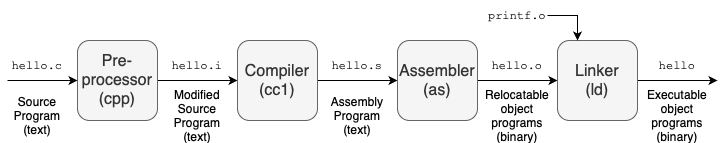

The diagram above was exported from draw.io. Its source (the exported page's mxGraphModel, read from the mxfile embedded in the PNG):
<mxGraphModel dx="826" dy="565" grid="1" gridSize="10" guides="1" tooltips="1" connect="1" arrows="1" fold="1" page="1" pageScale="1" pageWidth="850" pageHeight="1100" math="0" shadow="0">
  <root>
    <mxCell id="0" />
    <mxCell id="1" parent="0" />
    <mxCell id="haDbdKTQEUvPxCoONBYT-5" value="" style="edgeStyle=orthogonalEdgeStyle;rounded=0;orthogonalLoop=1;jettySize=auto;html=1;" edge="1" parent="1" source="haDbdKTQEUvPxCoONBYT-1" target="haDbdKTQEUvPxCoONBYT-4">
      <mxGeometry relative="1" as="geometry" />
    </mxCell>
    <mxCell id="haDbdKTQEUvPxCoONBYT-1" value="Pre-processor&lt;div&gt;(cpp)&lt;/div&gt;" style="whiteSpace=wrap;html=1;aspect=fixed;rounded=1;fillColor=#f5f5f5;fontColor=#333333;strokeColor=#666666;fontSize=16;" vertex="1" parent="1">
      <mxGeometry x="160" y="190" width="80" height="80" as="geometry" />
    </mxCell>
    <mxCell id="haDbdKTQEUvPxCoONBYT-7" value="" style="edgeStyle=orthogonalEdgeStyle;rounded=0;orthogonalLoop=1;jettySize=auto;html=1;" edge="1" parent="1" source="haDbdKTQEUvPxCoONBYT-4" target="haDbdKTQEUvPxCoONBYT-6">
      <mxGeometry relative="1" as="geometry" />
    </mxCell>
    <mxCell id="haDbdKTQEUvPxCoONBYT-4" value="Compiler&lt;div&gt;(cc1)&lt;/div&gt;" style="whiteSpace=wrap;html=1;aspect=fixed;rounded=1;fillColor=#f5f5f5;fontColor=#333333;strokeColor=#666666;fontSize=16;" vertex="1" parent="1">
      <mxGeometry x="320" y="190" width="80" height="80" as="geometry" />
    </mxCell>
    <mxCell id="haDbdKTQEUvPxCoONBYT-17" value="" style="edgeStyle=orthogonalEdgeStyle;rounded=0;orthogonalLoop=1;jettySize=auto;html=1;" edge="1" parent="1" source="haDbdKTQEUvPxCoONBYT-6" target="haDbdKTQEUvPxCoONBYT-16">
      <mxGeometry relative="1" as="geometry" />
    </mxCell>
    <mxCell id="haDbdKTQEUvPxCoONBYT-6" value="Assembler&lt;div&gt;(as)&lt;/div&gt;" style="whiteSpace=wrap;html=1;aspect=fixed;rounded=1;fillColor=#f5f5f5;fontColor=#333333;strokeColor=#666666;fontSize=16;" vertex="1" parent="1">
      <mxGeometry x="480" y="190" width="80" height="80" as="geometry" />
    </mxCell>
    <mxCell id="haDbdKTQEUvPxCoONBYT-9" value="" style="rounded=0;orthogonalLoop=1;jettySize=auto;html=1;entryX=0;entryY=0.5;entryDx=0;entryDy=0;exitX=0;exitY=1;exitDx=0;exitDy=0;" edge="1" parent="1" source="haDbdKTQEUvPxCoONBYT-11" target="haDbdKTQEUvPxCoONBYT-1">
      <mxGeometry relative="1" as="geometry">
        <mxPoint x="70" y="230" as="sourcePoint" />
        <mxPoint x="150" y="230" as="targetPoint" />
      </mxGeometry>
    </mxCell>
    <mxCell id="haDbdKTQEUvPxCoONBYT-10" value="Source Program&lt;div&gt;(text)&lt;/div&gt;" style="text;html=1;align=center;verticalAlign=middle;whiteSpace=wrap;rounded=0;" vertex="1" parent="1">
      <mxGeometry x="90" y="250" width="60" height="30" as="geometry" />
    </mxCell>
    <mxCell id="haDbdKTQEUvPxCoONBYT-11" value="hello.c" style="text;html=1;align=center;verticalAlign=middle;whiteSpace=wrap;rounded=0;fontFamily=Courier New;" vertex="1" parent="1">
      <mxGeometry x="90" y="200" width="60" height="30" as="geometry" />
    </mxCell>
    <mxCell id="haDbdKTQEUvPxCoONBYT-12" value="hello.i" style="text;html=1;align=center;verticalAlign=middle;whiteSpace=wrap;rounded=0;fontFamily=Courier New;" vertex="1" parent="1">
      <mxGeometry x="250" y="200" width="60" height="30" as="geometry" />
    </mxCell>
    <mxCell id="haDbdKTQEUvPxCoONBYT-13" value="Modified Source Program&lt;div&gt;(text)&lt;/div&gt;" style="text;html=1;align=center;verticalAlign=middle;whiteSpace=wrap;rounded=0;" vertex="1" parent="1">
      <mxGeometry x="250" y="250" width="60" height="30" as="geometry" />
    </mxCell>
    <mxCell id="haDbdKTQEUvPxCoONBYT-14" value="hello.s" style="text;html=1;align=center;verticalAlign=middle;whiteSpace=wrap;rounded=0;fontFamily=Courier New;" vertex="1" parent="1">
      <mxGeometry x="410" y="200" width="60" height="30" as="geometry" />
    </mxCell>
    <mxCell id="haDbdKTQEUvPxCoONBYT-15" value="Assembly Program&lt;div&gt;(text)&lt;/div&gt;" style="text;html=1;align=center;verticalAlign=middle;whiteSpace=wrap;rounded=0;" vertex="1" parent="1">
      <mxGeometry x="410" y="250" width="60" height="30" as="geometry" />
    </mxCell>
    <mxCell id="haDbdKTQEUvPxCoONBYT-22" style="edgeStyle=orthogonalEdgeStyle;rounded=0;orthogonalLoop=1;jettySize=auto;html=1;exitX=1;exitY=0.5;exitDx=0;exitDy=0;" edge="1" parent="1" source="haDbdKTQEUvPxCoONBYT-16">
      <mxGeometry relative="1" as="geometry">
        <mxPoint x="800" y="230" as="targetPoint" />
      </mxGeometry>
    </mxCell>
    <mxCell id="haDbdKTQEUvPxCoONBYT-16" value="Linker&lt;div&gt;(ld)&lt;/div&gt;" style="whiteSpace=wrap;html=1;aspect=fixed;rounded=1;fillColor=#f5f5f5;fontColor=#333333;strokeColor=#666666;fontSize=16;" vertex="1" parent="1">
      <mxGeometry x="640" y="190" width="80" height="80" as="geometry" />
    </mxCell>
    <mxCell id="haDbdKTQEUvPxCoONBYT-18" value="hello.o" style="text;html=1;align=center;verticalAlign=middle;whiteSpace=wrap;rounded=0;fontFamily=Courier New;" vertex="1" parent="1">
      <mxGeometry x="570" y="200" width="60" height="30" as="geometry" />
    </mxCell>
    <mxCell id="haDbdKTQEUvPxCoONBYT-19" value="Relocatable object programs&lt;div&gt;(binary)&lt;/div&gt;" style="text;html=1;align=center;verticalAlign=middle;whiteSpace=wrap;rounded=0;" vertex="1" parent="1">
      <mxGeometry x="570" y="250" width="60" height="30" as="geometry" />
    </mxCell>
    <mxCell id="haDbdKTQEUvPxCoONBYT-21" style="edgeStyle=orthogonalEdgeStyle;rounded=0;orthogonalLoop=1;jettySize=auto;html=1;entryX=0.25;entryY=0;entryDx=0;entryDy=0;" edge="1" parent="1" source="haDbdKTQEUvPxCoONBYT-20" target="haDbdKTQEUvPxCoONBYT-16">
      <mxGeometry relative="1" as="geometry" />
    </mxCell>
    <mxCell id="haDbdKTQEUvPxCoONBYT-20" value="printf.o" style="text;html=1;align=center;verticalAlign=middle;whiteSpace=wrap;rounded=0;fontFamily=Courier New;" vertex="1" parent="1">
      <mxGeometry x="570" y="150" width="60" height="30" as="geometry" />
    </mxCell>
    <mxCell id="haDbdKTQEUvPxCoONBYT-23" value="Executable object programs&lt;div&gt;(binary)&lt;/div&gt;" style="text;html=1;align=center;verticalAlign=middle;whiteSpace=wrap;rounded=0;" vertex="1" parent="1">
      <mxGeometry x="730" y="250" width="60" height="30" as="geometry" />
    </mxCell>
    <mxCell id="haDbdKTQEUvPxCoONBYT-24" value="hello" style="text;html=1;align=center;verticalAlign=middle;whiteSpace=wrap;rounded=0;fontFamily=Courier New;" vertex="1" parent="1">
      <mxGeometry x="730" y="200" width="60" height="30" as="geometry" />
    </mxCell>
  </root>
</mxGraphModel>